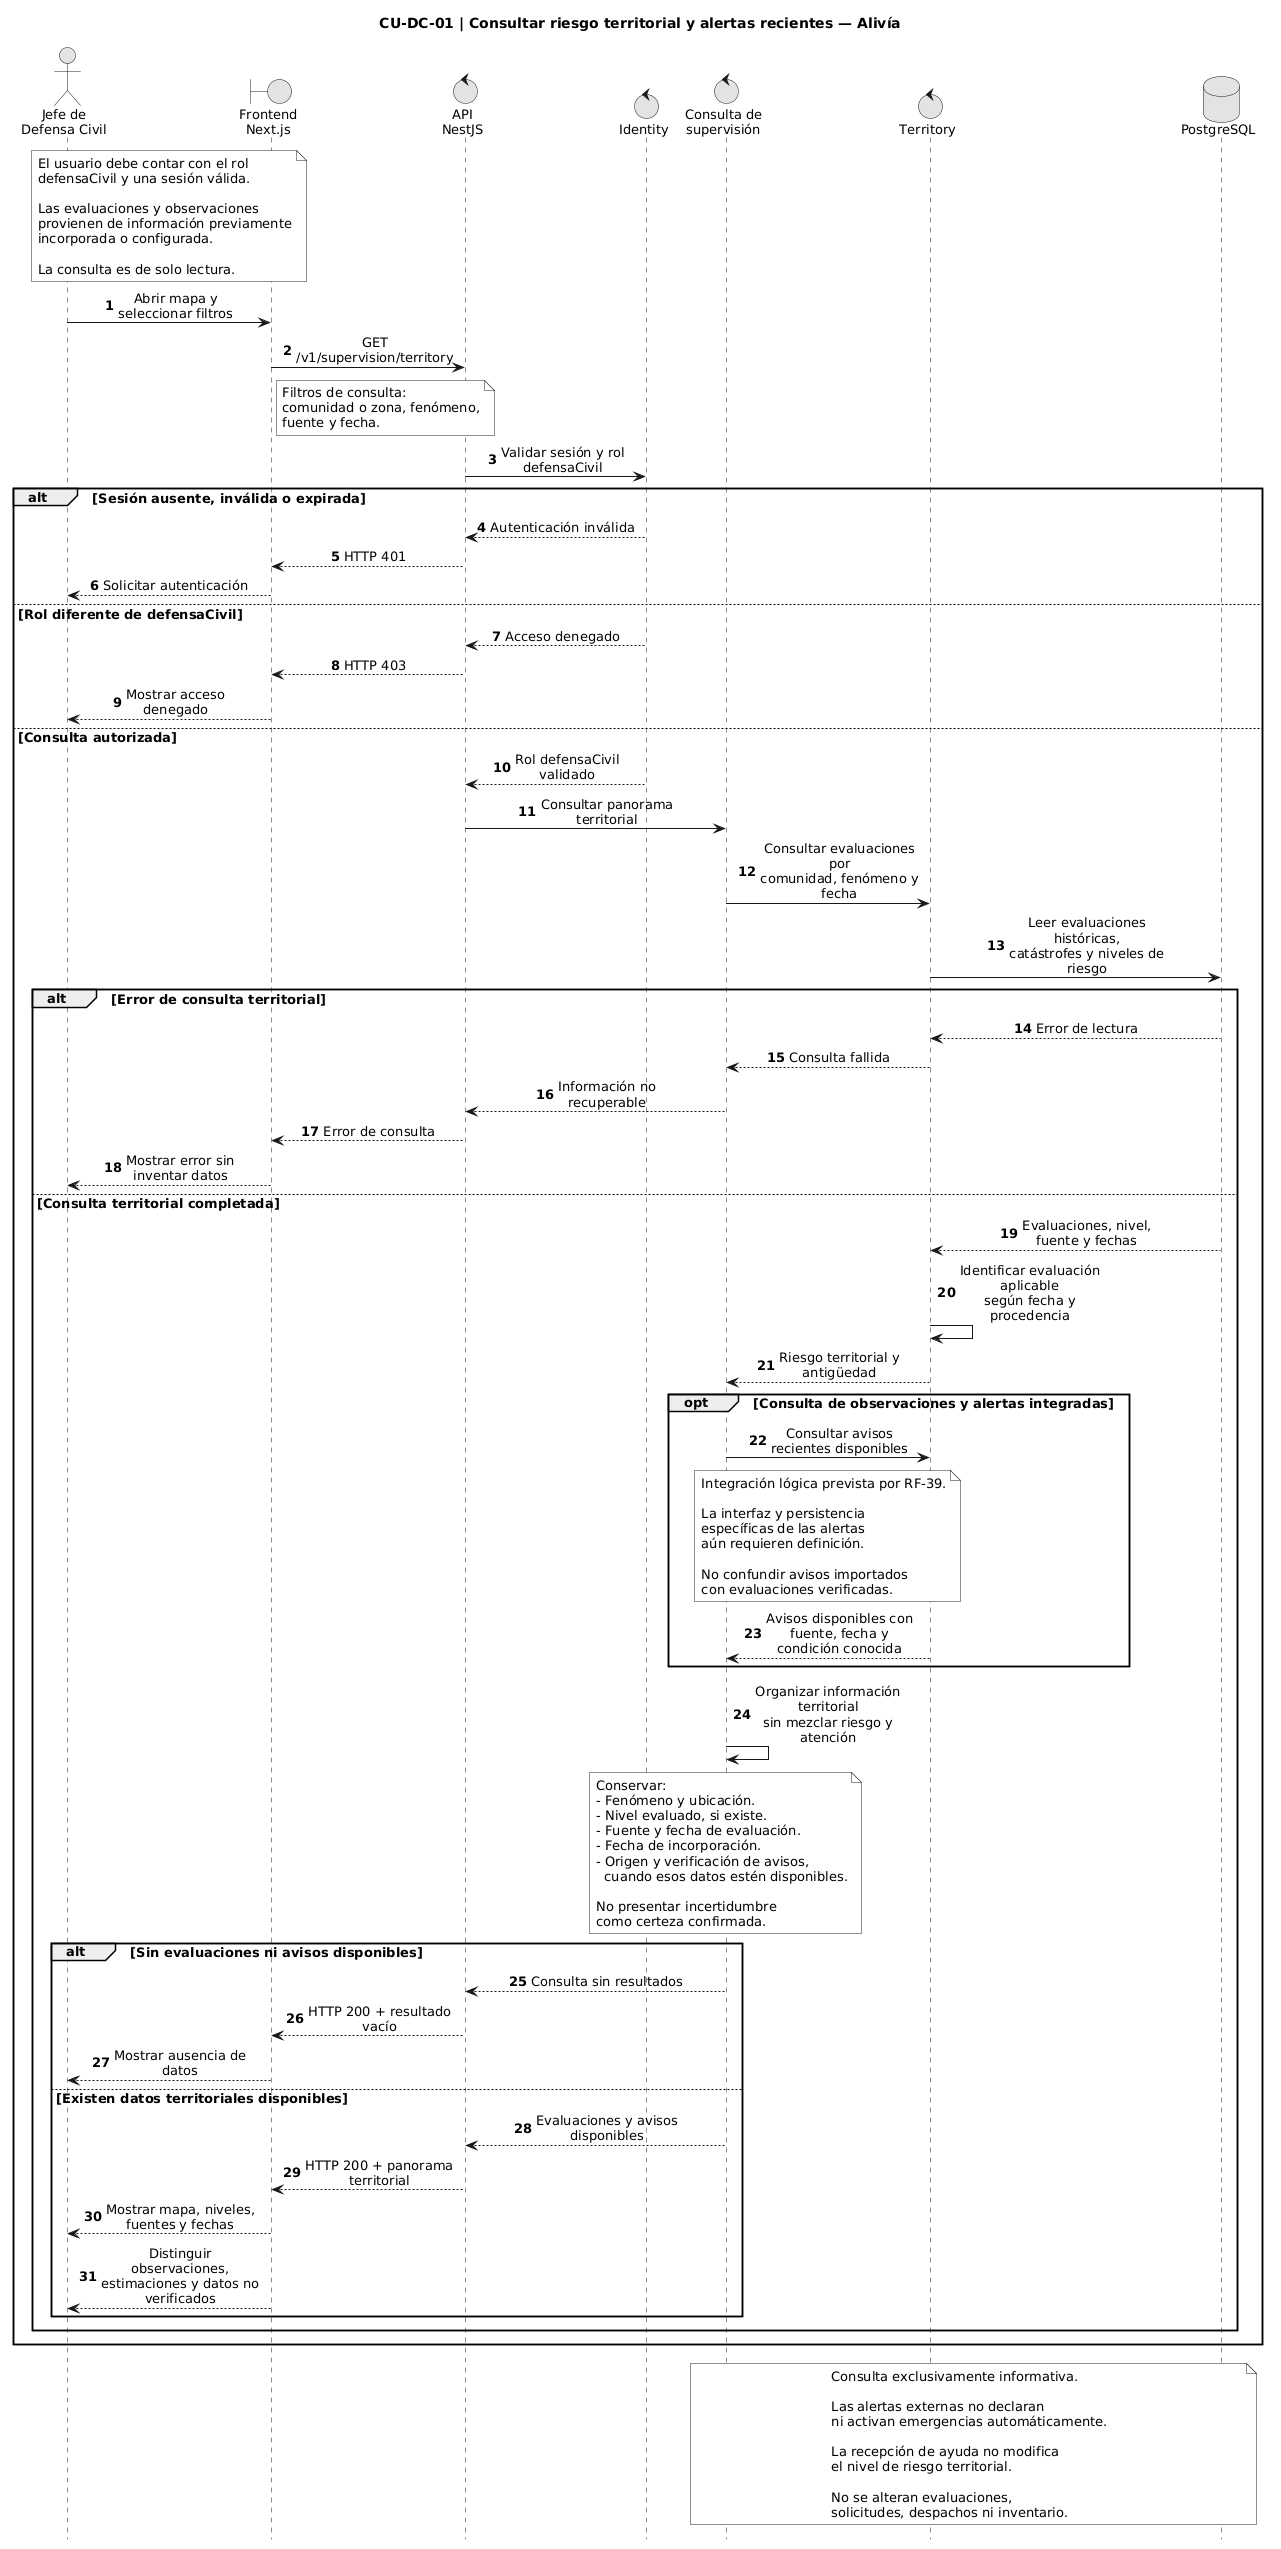

The diagram above was rendered by PlantUML. Its source (embedded in the PNG):
@startuml
title CU-DC-01 | Consultar riesgo territorial y alertas recientes — Alivía

hide footbox
autonumber

skinparam backgroundColor white
skinparam shadowing false
skinparam defaultFontName Arial
skinparam defaultFontSize 13
skinparam monochrome true
skinparam sequenceMessageAlign center
skinparam maxMessageSize 160
skinparam BoxPadding 12

' ==========================================
' PARTICIPANTES
' ==========================================

actor "Jefe de\nDefensa Civil" as U
boundary "Frontend\nNext.js" as WEB
control "API\nNestJS" as API
control "Identity" as ID
control "Consulta de\nsupervisión" as CO
control "Territory" as TE
database "PostgreSQL" as DB

' ==========================================
' PRECONDICIÓN
' ==========================================

note over U, WEB
  El usuario debe contar con el rol
  defensaCivil y una sesión válida.

  Las evaluaciones y observaciones
  provienen de información previamente
  incorporada o configurada.

  La consulta es de solo lectura.
end note

' ==========================================
' CONSULTA TERRITORIAL
' ==========================================

U -> WEB : Abrir mapa y seleccionar filtros
WEB -> API : GET /v1/supervision/territory

note right of WEB
  Filtros de consulta:
  comunidad o zona, fenómeno,
  fuente y fecha.
end note

API -> ID : Validar sesión y rol defensaCivil

' ==========================================
' CONTROL DE ACCESO
' ==========================================

alt Sesión ausente, inválida o expirada

  ID --> API : Autenticación inválida
  API --> WEB : HTTP 401
  WEB --> U : Solicitar autenticación

else Rol diferente de defensaCivil

  ID --> API : Acceso denegado
  API --> WEB : HTTP 403
  WEB --> U : Mostrar acceso denegado

else Consulta autorizada

  ID --> API : Rol defensaCivil validado

  API -> CO : Consultar panorama territorial

  ' ========================================
  ' EVALUACIONES DE RIESGO
  ' ========================================

  CO -> TE : Consultar evaluaciones por\ncomunidad, fenómeno y fecha

  TE -> DB : Leer evaluaciones históricas,\ncatástrofes y niveles de riesgo

  alt Error de consulta territorial

    DB --> TE : Error de lectura
    TE --> CO : Consulta fallida
    CO --> API : Información no recuperable
    API --> WEB : Error de consulta
    WEB --> U : Mostrar error sin inventar datos

  else Consulta territorial completada

    DB --> TE : Evaluaciones, nivel,\nfuente y fechas

    TE -> TE : Identificar evaluación aplicable\nsegún fecha y procedencia

    TE --> CO : Riesgo territorial y antigüedad

    ' ======================================
    ' OBSERVACIONES Y ALERTAS RECIENTES
    ' ======================================

    opt Consulta de observaciones y alertas integradas

      CO -> TE : Consultar avisos recientes disponibles

      note over CO, TE
        Integración lógica prevista por RF-39.

        La interfaz y persistencia
        específicas de las alertas
        aún requieren definición.

        No confundir avisos importados
        con evaluaciones verificadas.
      end note

      TE --> CO : Avisos disponibles con\nfuente, fecha y condición conocida

    end

    ' ======================================
    ' CONSOLIDACIÓN DE LA CONSULTA
    ' ======================================

    CO -> CO : Organizar información territorial\nsin mezclar riesgo y atención

    note over CO
      Conservar:
      - Fenómeno y ubicación.
      - Nivel evaluado, si existe.
      - Fuente y fecha de evaluación.
      - Fecha de incorporación.
      - Origen y verificación de avisos,
        cuando esos datos estén disponibles.

      No presentar incertidumbre
      como certeza confirmada.
    end note

    alt Sin evaluaciones ni avisos disponibles

      CO --> API : Consulta sin resultados
      API --> WEB : HTTP 200 + resultado vacío
      WEB --> U : Mostrar ausencia de datos

    else Existen datos territoriales disponibles

      CO --> API : Evaluaciones y avisos disponibles
      API --> WEB : HTTP 200 + panorama territorial

      WEB --> U : Mostrar mapa, niveles,\nfuentes y fechas

      WEB --> U : Distinguir observaciones,\nestimaciones y datos no verificados

    end

  end

end

' ==========================================
' POSCONDICIÓN
' ==========================================

note over CO, DB
  Consulta exclusivamente informativa.

  Las alertas externas no declaran
  ni activan emergencias automáticamente.

  La recepción de ayuda no modifica
  el nivel de riesgo territorial.

  No se alteran evaluaciones,
  solicitudes, despachos ni inventario.
end note
@enduml